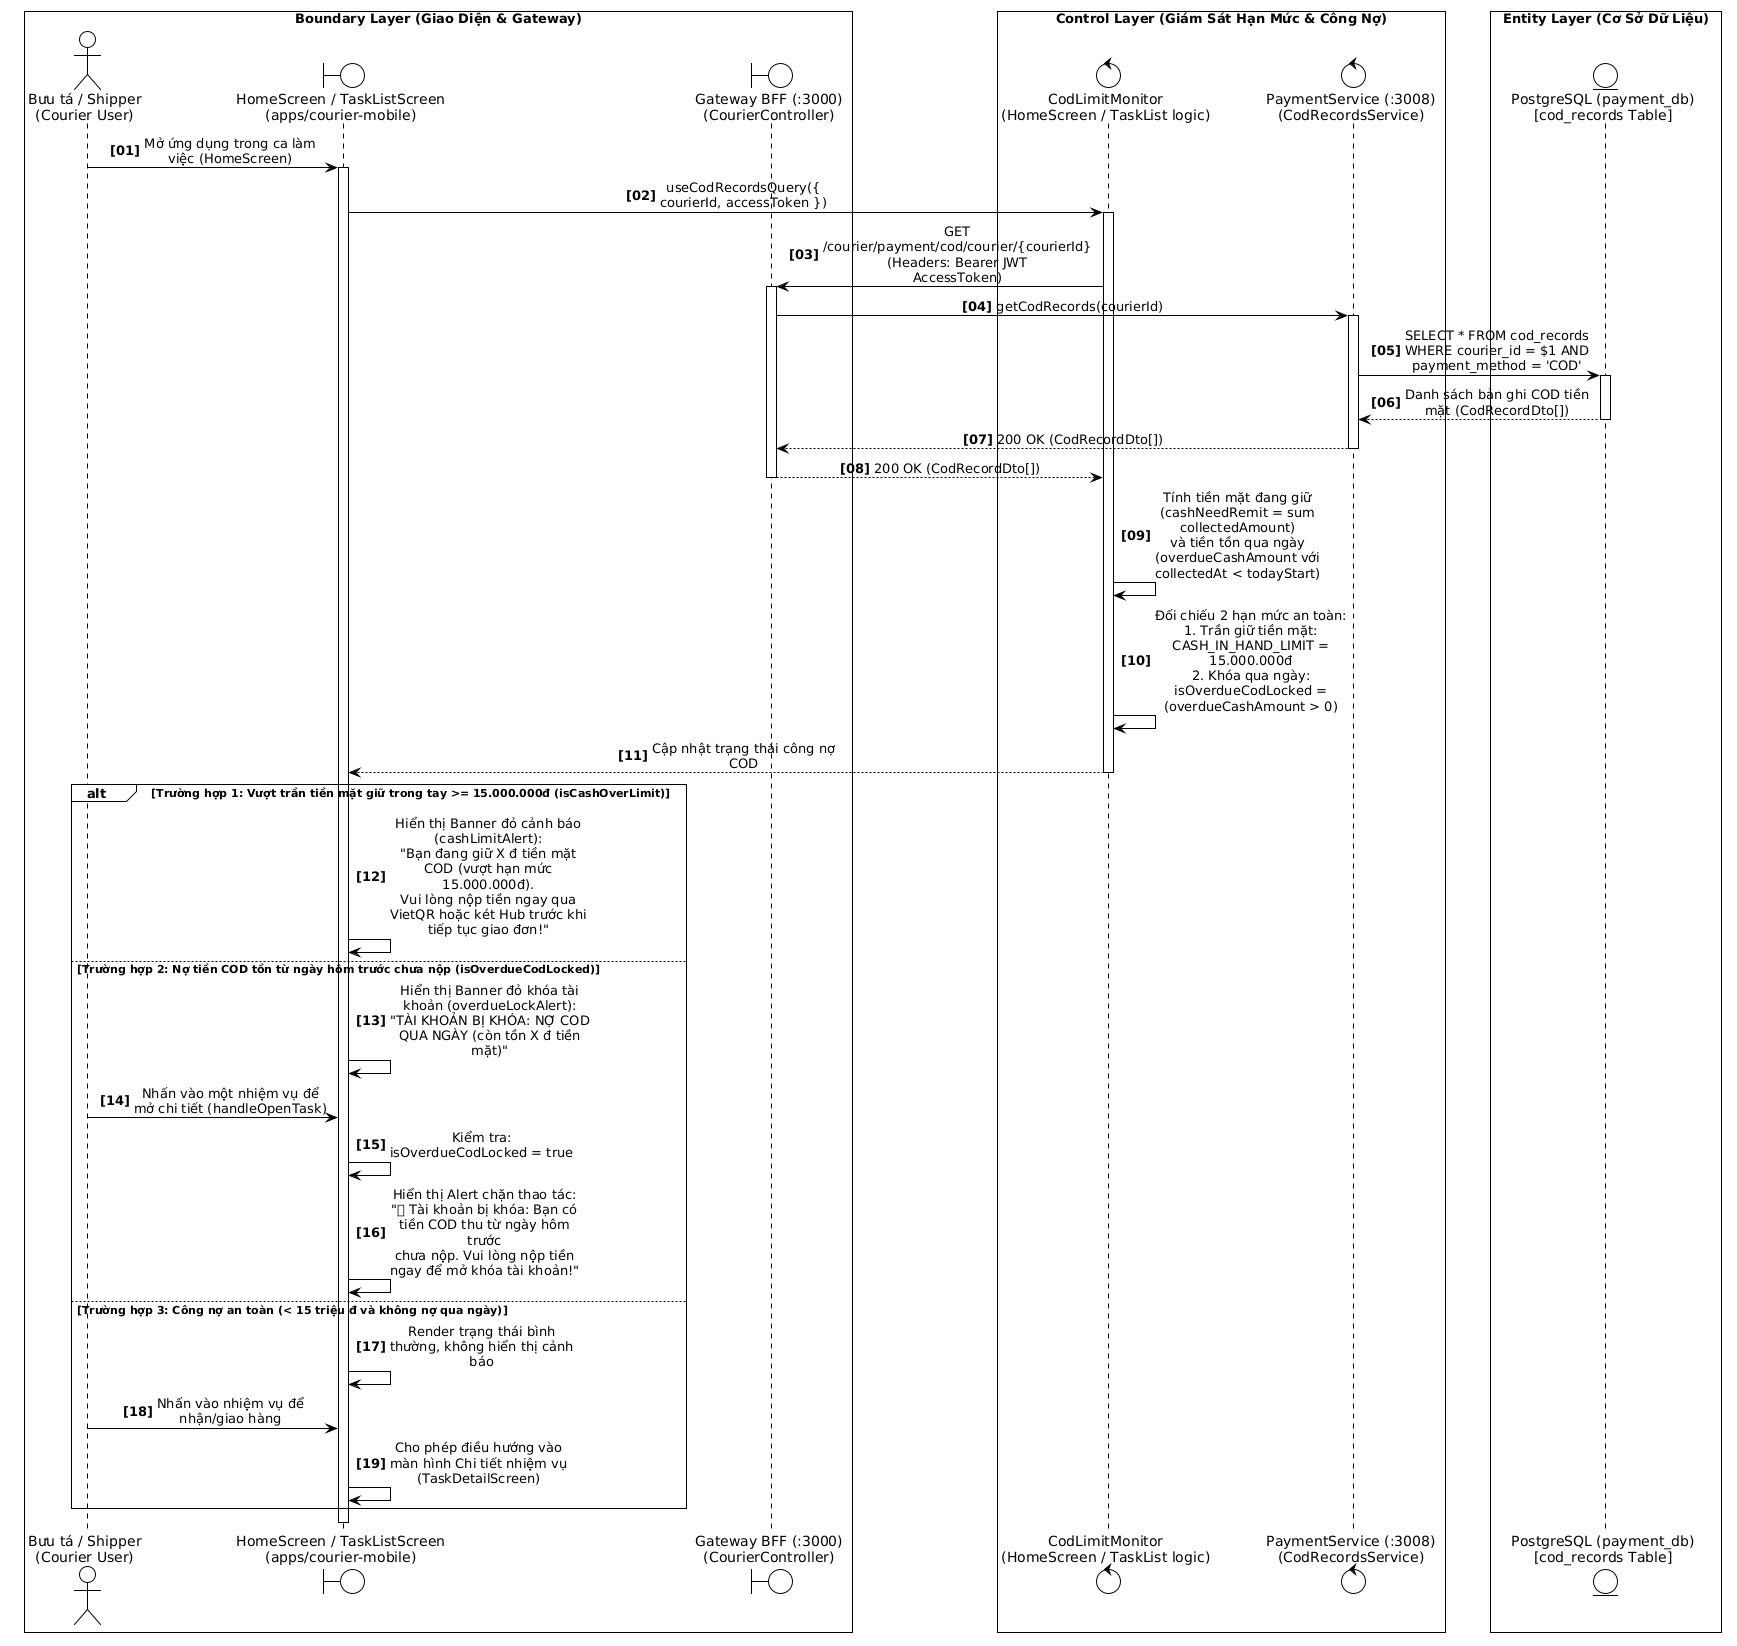

The diagram above was rendered by PlantUML. Its source (embedded in the PNG):
@startuml
!theme plain
skinparam monochrome true
skinparam sequenceMessageAlign center
skinparam responseMessageBelowArrow true
skinparam maxMessageSize 140
skinparam wrapWidth 200
skinparam BoxPadding 8
autonumber "<b>[00]</b>"


box "Boundary Layer (Giao Diện & Gateway)" #FFFFFF
actor "Bưu tá / Shipper\n(Courier User)" as Courier
boundary "HomeScreen / TaskListScreen\n(apps/courier-mobile)" as UI
boundary "Gateway BFF (:3000)\n(CourierController)" as Gateway
end box

box "Control Layer (Giám Sát Hạn Mức & Công Nợ)" #FFFFFF
control "CodLimitMonitor\n(HomeScreen / TaskList logic)" as LimitMonitor
control "PaymentService (:3008)\n(CodRecordsService)" as PaymentSvc
end box

box "Entity Layer (Cơ Sở Dữ Liệu)" #FFFFFF
entity "PostgreSQL (payment_db)\n[cod_records Table]" as PaymentDB
end box

' GIAI ĐOẠN 1: MỞ ỨNG DỤNG & TRUY VẤN DỮ LIỆU CÔNG NỢ COD
Courier -> UI: Mở ứng dụng trong ca làm việc (HomeScreen)
activate UI

UI -> LimitMonitor: useCodRecordsQuery({ courierId, accessToken })
activate LimitMonitor

LimitMonitor -> Gateway: GET /courier/payment/cod/courier/{courierId}\n(Headers: Bearer JWT AccessToken)
activate Gateway

Gateway -> PaymentSvc: getCodRecords(courierId)
activate PaymentSvc

PaymentSvc -> PaymentDB: SELECT * FROM cod_records\nWHERE courier_id = $1 AND payment_method = 'COD'
activate PaymentDB
PaymentDB --> PaymentSvc: Danh sách bản ghi COD tiền mặt (CodRecordDto[])
deactivate PaymentDB

PaymentSvc --> Gateway: 200 OK (CodRecordDto[])
deactivate PaymentSvc
Gateway --> LimitMonitor: 200 OK (CodRecordDto[])
deactivate Gateway

' GIAI ĐOẠN 2: TÍNH TOÁN CÔNG NỢ & ĐỐI SOÁT HẠN MỨC
LimitMonitor -> LimitMonitor: Tính tiền mặt đang giữ (cashNeedRemit = sum collectedAmount)\nvà tiền tồn qua ngày (overdueCashAmount với collectedAt < todayStart)

LimitMonitor -> LimitMonitor: Đối chiếu 2 hạn mức an toàn:\n1. Trần giữ tiền mặt: CASH_IN_HAND_LIMIT = 15.000.000đ\n2. Khóa qua ngày: isOverdueCodLocked = (overdueCashAmount > 0)
LimitMonitor --> UI: Cập nhật trạng thái công nợ COD
deactivate LimitMonitor

' GIAI ĐOẠN 3: XỬ LÝ 3 KỊCH BẢN HẠN MỨC CÔNG NỢ
alt Trường hợp 1: Vượt trần tiền mặt giữ trong tay >= 15.000.000đ (isCashOverLimit)
    UI -> UI: Hiển thị Banner đỏ cảnh báo (cashLimitAlert):\n"Bạn đang giữ X đ tiền mặt COD (vượt hạn mức 15.000.000đ).\nVui lòng nộp tiền ngay qua VietQR hoặc két Hub trước khi tiếp tục giao đơn!"

else Trường hợp 2: Nợ tiền COD tồn từ ngày hôm trước chưa nộp (isOverdueCodLocked)
    UI -> UI: Hiển thị Banner đỏ khóa tài khoản (overdueLockAlert):\n"TÀI KHOẢN BỊ KHÓA: NỢ COD QUA NGÀY (còn tồn X đ tiền mặt)"

    Courier -> UI: Nhấn vào một nhiệm vụ để mở chi tiết (handleOpenTask)
    UI -> UI: Kiểm tra: isOverdueCodLocked = true
    UI -> UI: Hiển thị Alert chặn thao tác:\n"🔒 Tài khoản bị khóa: Bạn có tiền COD thu từ ngày hôm trước\nchưa nộp. Vui lòng nộp tiền ngay để mở khóa tài khoản!"

else Trường hợp 3: Công nợ an toàn (< 15 triệu đ và không nợ qua ngày)
    UI -> UI: Render trạng thái bình thường, không hiển thị cảnh báo
    Courier -> UI: Nhấn vào nhiệm vụ để nhận/giao hàng
    UI -> UI: Cho phép điều hướng vào màn hình Chi tiết nhiệm vụ (TaskDetailScreen)
end

deactivate UI
@enduml